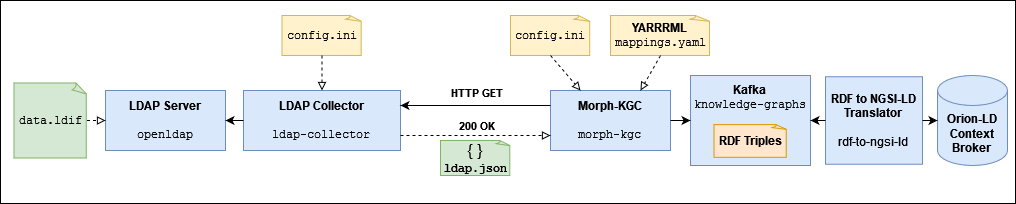

The diagram above was exported from draw.io. Its source (the exported page's mxGraphModel, read from the mxfile embedded in the PNG):
<mxGraphModel dx="794" dy="494" grid="1" gridSize="10" guides="1" tooltips="1" connect="1" arrows="1" fold="1" page="1" pageScale="1" pageWidth="1169" pageHeight="827" math="0" shadow="0">
  <root>
    <mxCell id="0" />
    <mxCell id="1" parent="0" />
    <mxCell id="wXs2jgV8ZjHD10BDu9Zn-23" value="" style="rounded=0;whiteSpace=wrap;html=1;fillColor=none;" parent="1" vertex="1">
      <mxGeometry x="80" y="330" width="1015" height="203" as="geometry" />
    </mxCell>
    <mxCell id="wXs2jgV8ZjHD10BDu9Zn-3" value="&lt;div&gt;&lt;b&gt;LDAP Server&lt;/b&gt;&lt;/div&gt;&lt;div&gt;&lt;b&gt;&lt;br&gt;&lt;/b&gt;&lt;/div&gt;&lt;div&gt;&lt;font face=&quot;Courier New&quot;&gt;openldap&lt;br&gt;&lt;/font&gt;&lt;/div&gt;" style="rounded=0;whiteSpace=wrap;html=1;fillColor=#dae8fc;strokeColor=#6c8ebf;" parent="1" vertex="1">
      <mxGeometry x="185" y="420" width="120" height="60" as="geometry" />
    </mxCell>
    <mxCell id="wXs2jgV8ZjHD10BDu9Zn-4" value="&lt;font face=&quot;Courier New&quot;&gt;data.ldif&lt;/font&gt;" style="whiteSpace=wrap;html=1;shape=mxgraph.basic.document;fillColor=#d5e8d4;strokeColor=#82b366;" parent="1" vertex="1">
      <mxGeometry x="93.5" y="412.5" width="73" height="75" as="geometry" />
    </mxCell>
    <mxCell id="wXs2jgV8ZjHD10BDu9Zn-5" value="" style="endArrow=block;html=1;rounded=0;exitX=1;exitY=0.5;exitDx=0;exitDy=0;exitPerimeter=0;entryX=0;entryY=0.5;entryDx=0;entryDy=0;dashed=1;endFill=0;" parent="1" source="wXs2jgV8ZjHD10BDu9Zn-4" target="wXs2jgV8ZjHD10BDu9Zn-3" edge="1">
      <mxGeometry width="50" height="50" relative="1" as="geometry">
        <mxPoint x="230" y="590" as="sourcePoint" />
        <mxPoint x="280" y="540" as="targetPoint" />
      </mxGeometry>
    </mxCell>
    <mxCell id="wXs2jgV8ZjHD10BDu9Zn-6" value="&lt;div&gt;&lt;b&gt;LDAP Collector&lt;br&gt;&lt;/b&gt;&lt;/div&gt;&lt;div&gt;&lt;b&gt;&lt;br&gt;&lt;/b&gt;&lt;/div&gt;&lt;div&gt;&lt;font face=&quot;Courier New&quot;&gt;ldap-collector&lt;br&gt;&lt;/font&gt;&lt;/div&gt;" style="rounded=0;whiteSpace=wrap;html=1;fillColor=#dae8fc;strokeColor=#6c8ebf;" parent="1" vertex="1">
      <mxGeometry x="323" y="420" width="157" height="60" as="geometry" />
    </mxCell>
    <mxCell id="wXs2jgV8ZjHD10BDu9Zn-13" value="&lt;div&gt;&lt;b&gt;Morph-KGC&lt;br&gt;&lt;/b&gt;&lt;/div&gt;&lt;div&gt;&lt;b&gt;&lt;br&gt;&lt;/b&gt;&lt;/div&gt;&lt;div&gt;&lt;font face=&quot;Courier New&quot;&gt;morph-kgc&lt;br&gt;&lt;/font&gt;&lt;/div&gt;" style="rounded=0;whiteSpace=wrap;html=1;fillColor=#dae8fc;strokeColor=#6c8ebf;" parent="1" vertex="1">
      <mxGeometry x="630" y="420" width="120" height="60" as="geometry" />
    </mxCell>
    <mxCell id="wXs2jgV8ZjHD10BDu9Zn-14" value="" style="endArrow=classic;html=1;rounded=0;entryX=1;entryY=0.5;entryDx=0;entryDy=0;exitX=0;exitY=0.5;exitDx=0;exitDy=0;" parent="1" source="wXs2jgV8ZjHD10BDu9Zn-6" target="wXs2jgV8ZjHD10BDu9Zn-3" edge="1">
      <mxGeometry width="50" height="50" relative="1" as="geometry">
        <mxPoint x="350" y="630" as="sourcePoint" />
        <mxPoint x="400" y="580" as="targetPoint" />
      </mxGeometry>
    </mxCell>
    <mxCell id="wXs2jgV8ZjHD10BDu9Zn-15" value="" style="endArrow=classic;html=1;rounded=0;entryX=1;entryY=0.25;entryDx=0;entryDy=0;exitX=0;exitY=0.25;exitDx=0;exitDy=0;" parent="1" source="wXs2jgV8ZjHD10BDu9Zn-13" target="wXs2jgV8ZjHD10BDu9Zn-6" edge="1">
      <mxGeometry width="50" height="50" relative="1" as="geometry">
        <mxPoint x="787" y="590" as="sourcePoint" />
        <mxPoint x="590" y="450" as="targetPoint" />
      </mxGeometry>
    </mxCell>
    <mxCell id="wXs2jgV8ZjHD10BDu9Zn-29" value="&lt;b&gt;HTTP GET&lt;br&gt;&lt;/b&gt;" style="edgeLabel;html=1;align=center;verticalAlign=middle;resizable=0;points=[];" parent="wXs2jgV8ZjHD10BDu9Zn-15" vertex="1" connectable="0">
      <mxGeometry x="-0.24" y="2" relative="1" as="geometry">
        <mxPoint x="-18" y="-16" as="offset" />
      </mxGeometry>
    </mxCell>
    <mxCell id="wXs2jgV8ZjHD10BDu9Zn-19" value="&lt;font face=&quot;Courier New&quot;&gt;config.ini&lt;/font&gt;" style="whiteSpace=wrap;html=1;shape=mxgraph.basic.document;fillColor=#fff2cc;strokeColor=#d6b656;" parent="1" vertex="1">
      <mxGeometry x="590" y="345" width="80" height="40" as="geometry" />
    </mxCell>
    <mxCell id="wXs2jgV8ZjHD10BDu9Zn-20" value="&lt;div&gt;&lt;b&gt;YARRRML&lt;/b&gt;&lt;br&gt;&lt;/div&gt;&lt;div&gt;&lt;font face=&quot;Courier New&quot;&gt;mappings.yaml&lt;/font&gt;&lt;/div&gt;" style="whiteSpace=wrap;html=1;shape=mxgraph.basic.document;fillColor=#fff2cc;strokeColor=#d6b656;" parent="1" vertex="1">
      <mxGeometry x="690" y="345" width="100" height="40" as="geometry" />
    </mxCell>
    <mxCell id="wXs2jgV8ZjHD10BDu9Zn-21" value="" style="endArrow=block;html=1;rounded=0;exitX=0.5;exitY=1;exitDx=0;exitDy=0;entryX=0.25;entryY=0;entryDx=0;entryDy=0;dashed=1;endFill=0;exitPerimeter=0;" parent="1" source="wXs2jgV8ZjHD10BDu9Zn-19" target="wXs2jgV8ZjHD10BDu9Zn-13" edge="1">
      <mxGeometry width="50" height="50" relative="1" as="geometry">
        <mxPoint x="787" y="399" as="sourcePoint" />
        <mxPoint x="827" y="399" as="targetPoint" />
      </mxGeometry>
    </mxCell>
    <mxCell id="wXs2jgV8ZjHD10BDu9Zn-22" value="" style="endArrow=block;html=1;rounded=0;exitX=0.5;exitY=1;exitDx=0;exitDy=0;entryX=0.75;entryY=0;entryDx=0;entryDy=0;dashed=1;endFill=0;exitPerimeter=0;" parent="1" source="wXs2jgV8ZjHD10BDu9Zn-20" target="wXs2jgV8ZjHD10BDu9Zn-13" edge="1">
      <mxGeometry width="50" height="50" relative="1" as="geometry">
        <mxPoint x="427" y="470" as="sourcePoint" />
        <mxPoint x="467" y="470" as="targetPoint" />
      </mxGeometry>
    </mxCell>
    <mxCell id="vz8_vfMLpGy_NmqRlLkV-3" value="&lt;font style=&quot;font-size: 16px;&quot;&gt;{ }&lt;/font&gt;&lt;br&gt;&lt;font face=&quot;Courier New&quot;&gt;&lt;b&gt;ldap.json&lt;/b&gt;&lt;/font&gt;" style="whiteSpace=wrap;html=1;shape=mxgraph.basic.document;fillColor=#d5e8d4;strokeColor=#82b366;" parent="1" vertex="1">
      <mxGeometry x="520" y="470" width="70" height="35" as="geometry" />
    </mxCell>
    <mxCell id="vz8_vfMLpGy_NmqRlLkV-6" value="" style="endArrow=block;html=1;rounded=0;dashed=1;endFill=0;entryX=0;entryY=0.75;entryDx=0;entryDy=0;exitX=1;exitY=0.75;exitDx=0;exitDy=0;" parent="1" source="wXs2jgV8ZjHD10BDu9Zn-6" target="wXs2jgV8ZjHD10BDu9Zn-13" edge="1">
      <mxGeometry width="50" height="50" relative="1" as="geometry">
        <mxPoint x="430" y="560" as="sourcePoint" />
        <mxPoint x="500" y="580" as="targetPoint" />
      </mxGeometry>
    </mxCell>
    <mxCell id="p72u4ioOg-aGWAlwN0K5-1" value="&lt;div&gt;&lt;b&gt;Kafka&lt;br&gt;&lt;/b&gt;&lt;/div&gt;&lt;div&gt;&lt;font face=&quot;Courier New&quot;&gt;knowledge-graphs&lt;br&gt;&lt;br&gt;&lt;br&gt;&lt;br&gt;&lt;/font&gt;&lt;/div&gt;" style="rounded=0;whiteSpace=wrap;html=1;fillColor=#dae8fc;strokeColor=#6c8ebf;" parent="1" vertex="1">
      <mxGeometry x="770" y="405" width="120" height="90" as="geometry" />
    </mxCell>
    <mxCell id="wXs2jgV8ZjHD10BDu9Zn-17" value="&lt;div&gt;&lt;b&gt;RDF Triples&lt;/b&gt;&lt;br&gt;&lt;/div&gt;" style="whiteSpace=wrap;html=1;shape=mxgraph.basic.document;fillColor=#ffe6cc;strokeColor=#d79b00;" parent="1" vertex="1">
      <mxGeometry x="793.5" y="454.0909090909091" width="73" height="32.72727272727273" as="geometry" />
    </mxCell>
    <mxCell id="p72u4ioOg-aGWAlwN0K5-3" value="" style="endArrow=classic;html=1;rounded=0;exitX=1;exitY=0.5;exitDx=0;exitDy=0;entryX=0;entryY=0.5;entryDx=0;entryDy=0;" parent="1" source="wXs2jgV8ZjHD10BDu9Zn-13" target="p72u4ioOg-aGWAlwN0K5-1" edge="1">
      <mxGeometry width="50" height="50" relative="1" as="geometry">
        <mxPoint x="880" y="575" as="sourcePoint" />
        <mxPoint x="930" y="525" as="targetPoint" />
      </mxGeometry>
    </mxCell>
    <mxCell id="b-tpTe5ckrcKAcvMSGsL-1" value="&lt;div&gt;&lt;b&gt;RDF to NGSI-LD Translator&lt;/b&gt;&lt;br&gt;&lt;br&gt;rdf-to-ngsi-ld&lt;br&gt;&lt;/div&gt;" style="rounded=0;whiteSpace=wrap;html=1;fillColor=#dae8fc;strokeColor=#6c8ebf;" parent="1" vertex="1">
      <mxGeometry x="905" y="406.25" width="97" height="87.5" as="geometry" />
    </mxCell>
    <mxCell id="b-tpTe5ckrcKAcvMSGsL-2" value="" style="endArrow=classic;html=1;rounded=0;entryX=1;entryY=0.5;entryDx=0;entryDy=0;exitX=0;exitY=0.5;exitDx=0;exitDy=0;" parent="1" source="b-tpTe5ckrcKAcvMSGsL-1" target="p72u4ioOg-aGWAlwN0K5-1" edge="1">
      <mxGeometry width="50" height="50" relative="1" as="geometry">
        <mxPoint x="977" y="605" as="sourcePoint" />
        <mxPoint x="1027" y="555" as="targetPoint" />
      </mxGeometry>
    </mxCell>
    <mxCell id="b-tpTe5ckrcKAcvMSGsL-3" value="&lt;b&gt;Orion-LD&lt;br&gt;Context&lt;br&gt;Broker&lt;/b&gt;" style="shape=cylinder3;whiteSpace=wrap;html=1;boundedLbl=1;backgroundOutline=1;size=15;fillColor=#dae8fc;strokeColor=#6c8ebf;" parent="1" vertex="1">
      <mxGeometry x="1017" y="405" width="70" height="90" as="geometry" />
    </mxCell>
    <mxCell id="b-tpTe5ckrcKAcvMSGsL-4" value="" style="endArrow=classic;html=1;rounded=0;exitX=1;exitY=0.5;exitDx=0;exitDy=0;entryX=0;entryY=0.5;entryDx=0;entryDy=0;entryPerimeter=0;" parent="1" source="b-tpTe5ckrcKAcvMSGsL-1" target="b-tpTe5ckrcKAcvMSGsL-3" edge="1">
      <mxGeometry width="50" height="50" relative="1" as="geometry">
        <mxPoint x="937" y="645" as="sourcePoint" />
        <mxPoint x="987" y="595" as="targetPoint" />
      </mxGeometry>
    </mxCell>
    <mxCell id="6UhehSl4Ds6DZWsBWat_-1" value="&lt;font face=&quot;Courier New&quot;&gt;config.ini&lt;/font&gt;" style="whiteSpace=wrap;html=1;shape=mxgraph.basic.document;fillColor=#fff2cc;strokeColor=#d6b656;" parent="1" vertex="1">
      <mxGeometry x="361.5" y="345" width="80" height="40" as="geometry" />
    </mxCell>
    <mxCell id="6UhehSl4Ds6DZWsBWat_-2" value="" style="endArrow=block;html=1;rounded=0;exitX=0.5;exitY=1;exitDx=0;exitDy=0;entryX=0.5;entryY=0;entryDx=0;entryDy=0;dashed=1;endFill=0;exitPerimeter=0;" parent="1" source="6UhehSl4Ds6DZWsBWat_-1" target="wXs2jgV8ZjHD10BDu9Zn-6" edge="1">
      <mxGeometry width="50" height="50" relative="1" as="geometry">
        <mxPoint x="460" y="379" as="sourcePoint" />
        <mxPoint x="490" y="414" as="targetPoint" />
      </mxGeometry>
    </mxCell>
    <mxCell id="BmRnsDTqS9pj5V_2JnUR-1" value="&lt;b&gt;200 OK&lt;br&gt;&lt;/b&gt;" style="edgeLabel;html=1;align=center;verticalAlign=middle;resizable=0;points=[];" parent="1" vertex="1" connectable="0">
      <mxGeometry x="555" y="454.09" as="geometry" />
    </mxCell>
  </root>
</mxGraphModel>